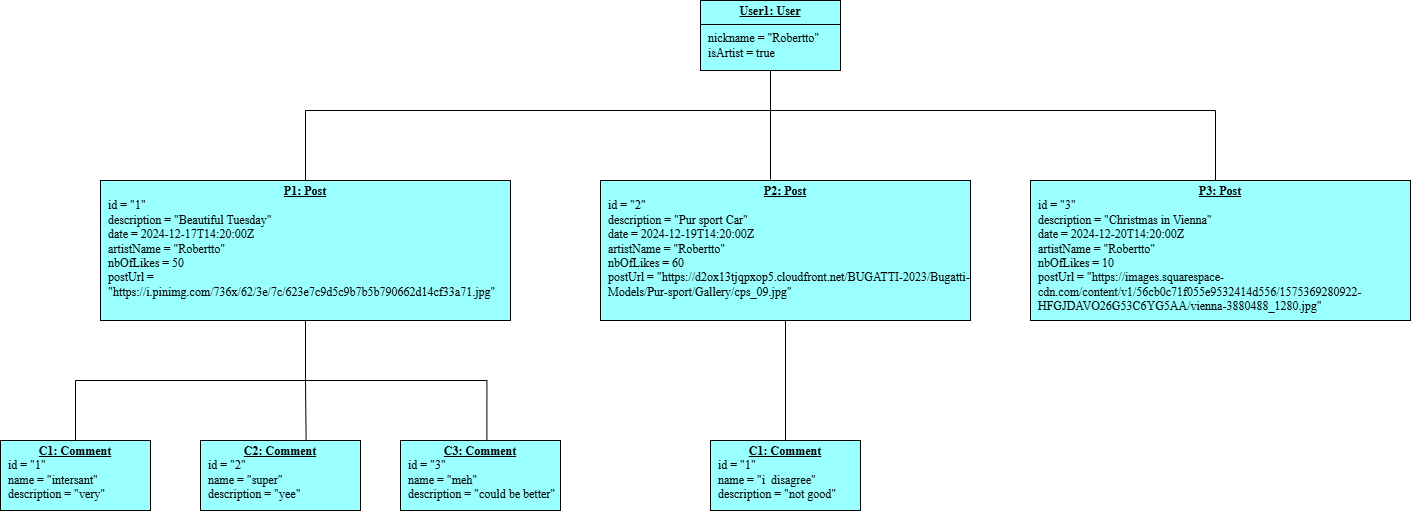

The diagram above was exported from draw.io. Its source (the exported page's mxGraphModel, read from the mxfile embedded in the PNG):
<mxGraphModel dx="2152" dy="703" grid="1" gridSize="10" guides="1" tooltips="1" connect="1" arrows="1" fold="1" page="1" pageScale="1" pageWidth="850" pageHeight="1100" math="0" shadow="0">
  <root>
    <mxCell id="0" />
    <mxCell id="1" parent="0" />
    <mxCell id="Rp5hhcqH6EhbcZonUw4x-1" style="edgeStyle=orthogonalEdgeStyle;rounded=0;orthogonalLoop=1;jettySize=auto;html=1;entryX=0.5;entryY=0;entryDx=0;entryDy=0;endArrow=none;endFill=0;" edge="1" parent="1" source="Rp5hhcqH6EhbcZonUw4x-3" target="Rp5hhcqH6EhbcZonUw4x-5">
      <mxGeometry relative="1" as="geometry">
        <Array as="points">
          <mxPoint x="710" y="230" />
          <mxPoint x="245" y="230" />
        </Array>
      </mxGeometry>
    </mxCell>
    <mxCell id="Rp5hhcqH6EhbcZonUw4x-2" style="edgeStyle=orthogonalEdgeStyle;rounded=0;orthogonalLoop=1;jettySize=auto;html=1;exitX=0.5;exitY=1;exitDx=0;exitDy=0;entryX=0.5;entryY=0;entryDx=0;entryDy=0;endArrow=none;endFill=0;" edge="1" parent="1" source="Rp5hhcqH6EhbcZonUw4x-3" target="Rp5hhcqH6EhbcZonUw4x-8">
      <mxGeometry relative="1" as="geometry">
        <Array as="points">
          <mxPoint x="710" y="230" />
          <mxPoint x="1155" y="230" />
        </Array>
      </mxGeometry>
    </mxCell>
    <mxCell id="Rp5hhcqH6EhbcZonUw4x-3" value="&lt;p style=&quot;margin:0px;margin-top:4px;text-align:center;text-decoration:underline;&quot;&gt;&lt;b&gt;&lt;font face=&quot;Times New Roman&quot;&gt;User1: User&lt;/font&gt;&lt;/b&gt;&lt;/p&gt;&lt;hr size=&quot;1&quot; style=&quot;border-style:solid;&quot;&gt;&lt;p style=&quot;margin:0px;margin-left:8px;&quot;&gt;&lt;font face=&quot;Times New Roman&quot;&gt;nickname = &quot;Robertto&quot;&lt;/font&gt;&lt;/p&gt;&lt;p style=&quot;margin:0px;margin-left:8px;&quot;&gt;&lt;font face=&quot;Times New Roman&quot;&gt;isArtist = true&lt;/font&gt;&lt;/p&gt;" style="verticalAlign=top;align=left;overflow=fill;html=1;whiteSpace=wrap;fillColor=#99FFFF;" vertex="1" parent="1">
      <mxGeometry x="640" y="120" width="140" height="70" as="geometry" />
    </mxCell>
    <mxCell id="Rp5hhcqH6EhbcZonUw4x-4" style="edgeStyle=orthogonalEdgeStyle;rounded=0;orthogonalLoop=1;jettySize=auto;html=1;entryX=0.5;entryY=0;entryDx=0;entryDy=0;endArrow=none;endFill=0;" edge="1" parent="1" source="Rp5hhcqH6EhbcZonUw4x-5" target="Rp5hhcqH6EhbcZonUw4x-9">
      <mxGeometry relative="1" as="geometry" />
    </mxCell>
    <mxCell id="Rp5hhcqH6EhbcZonUw4x-5" value="&lt;p style=&quot;margin:0px;margin-top:4px;text-align:center;text-decoration:underline;&quot;&gt;&lt;b&gt;&lt;font face=&quot;Times New Roman&quot;&gt;P1: Post&lt;/font&gt;&lt;/b&gt;&lt;/p&gt;&lt;p style=&quot;margin:0px;margin-left:8px;&quot;&gt;&lt;font face=&quot;Times New Roman&quot;&gt;id = &quot;1&quot;&lt;/font&gt;&lt;/p&gt;&lt;p style=&quot;margin:0px;margin-left:8px;&quot;&gt;&lt;font face=&quot;Times New Roman&quot;&gt;description = &quot;Beautiful Tuesday&quot;&lt;/font&gt;&lt;/p&gt;&lt;p style=&quot;margin:0px;margin-left:8px;&quot;&gt;&lt;font face=&quot;Times New Roman&quot;&gt;date =&amp;nbsp;&lt;span style=&quot;background-color: initial;&quot;&gt;2024-12-17T14:20:00Z&lt;/span&gt;&lt;/font&gt;&lt;/p&gt;&lt;p style=&quot;margin:0px;margin-left:8px;&quot;&gt;&lt;font face=&quot;Times New Roman&quot;&gt;artistName = &quot;Robertto&quot;&lt;/font&gt;&lt;/p&gt;&lt;p style=&quot;margin:0px;margin-left:8px;&quot;&gt;&lt;font face=&quot;Times New Roman&quot;&gt;nbOfLikes = 50&lt;/font&gt;&lt;/p&gt;&lt;p style=&quot;margin:0px;margin-left:8px;&quot;&gt;&lt;font face=&quot;Times New Roman&quot;&gt;postUrl = &quot;https://i.pinimg.com/736x/62/3e/7c/623e7c9d5c9b7b5b790662d14cf33a71.jpg&quot;&lt;/font&gt;&lt;/p&gt;" style="verticalAlign=top;align=left;overflow=fill;html=1;whiteSpace=wrap;fillColor=#99FFFF;" vertex="1" parent="1">
      <mxGeometry x="40" y="300" width="410" height="140" as="geometry" />
    </mxCell>
    <mxCell id="Rp5hhcqH6EhbcZonUw4x-6" style="edgeStyle=orthogonalEdgeStyle;rounded=0;orthogonalLoop=1;jettySize=auto;html=1;entryX=0.5;entryY=0;entryDx=0;entryDy=0;endArrow=none;endFill=0;" edge="1" parent="1" source="Rp5hhcqH6EhbcZonUw4x-7" target="Rp5hhcqH6EhbcZonUw4x-12">
      <mxGeometry relative="1" as="geometry" />
    </mxCell>
    <mxCell id="Rp5hhcqH6EhbcZonUw4x-7" value="&lt;p style=&quot;margin:0px;margin-top:4px;text-align:center;text-decoration:underline;&quot;&gt;&lt;b&gt;&lt;font face=&quot;Times New Roman&quot;&gt;P2: Post&lt;/font&gt;&lt;/b&gt;&lt;/p&gt;&lt;p style=&quot;margin:0px;margin-left:8px;&quot;&gt;&lt;font face=&quot;Times New Roman&quot;&gt;id = &quot;2&quot;&lt;/font&gt;&lt;/p&gt;&lt;p style=&quot;margin:0px;margin-left:8px;&quot;&gt;&lt;font face=&quot;Times New Roman&quot;&gt;description = &quot;Pur sport Car&quot;&lt;/font&gt;&lt;/p&gt;&lt;p style=&quot;margin:0px;margin-left:8px;&quot;&gt;&lt;font face=&quot;Times New Roman&quot;&gt;date =&amp;nbsp;&lt;/font&gt;&lt;span style=&quot;background-color: initial;&quot;&gt;&lt;font face=&quot;Times New Roman&quot;&gt;2024-12-19T14:20:00Z&lt;/font&gt;&lt;/span&gt;&lt;/p&gt;&lt;p style=&quot;margin:0px;margin-left:8px;&quot;&gt;&lt;font face=&quot;Times New Roman&quot;&gt;artistName = &quot;Robertto&quot;&lt;/font&gt;&lt;/p&gt;&lt;p style=&quot;margin:0px;margin-left:8px;&quot;&gt;&lt;font face=&quot;Times New Roman&quot;&gt;nbOfLikes = 60&lt;/font&gt;&lt;/p&gt;&lt;p style=&quot;margin:0px;margin-left:8px;&quot;&gt;&lt;font face=&quot;Times New Roman&quot;&gt;postUrl = &quot;https://d2ox13tjqpxop5.cloudfront.net/BUGATTI-2023/Bugatti-Models/Pur-sport/Gallery/cps_09.jpg&quot;&lt;/font&gt;&lt;/p&gt;" style="verticalAlign=top;align=left;overflow=fill;html=1;whiteSpace=wrap;fillColor=#99FFFF;" vertex="1" parent="1">
      <mxGeometry x="540" y="300" width="370" height="140" as="geometry" />
    </mxCell>
    <mxCell id="Rp5hhcqH6EhbcZonUw4x-8" value="&lt;p style=&quot;margin:0px;margin-top:4px;text-align:center;text-decoration:underline;&quot;&gt;&lt;b&gt;&lt;font face=&quot;Times New Roman&quot;&gt;P3: Post&lt;/font&gt;&lt;/b&gt;&lt;/p&gt;&lt;p style=&quot;margin:0px;margin-left:8px;&quot;&gt;&lt;font face=&quot;Times New Roman&quot;&gt;id = &quot;3&quot;&lt;/font&gt;&lt;/p&gt;&lt;p style=&quot;margin:0px;margin-left:8px;&quot;&gt;&lt;font face=&quot;Times New Roman&quot;&gt;description = &quot;Christmas in Vienna&quot;&lt;/font&gt;&lt;/p&gt;&lt;p style=&quot;margin:0px;margin-left:8px;&quot;&gt;&lt;font face=&quot;Times New Roman&quot;&gt;date =&amp;nbsp;&lt;/font&gt;&lt;span style=&quot;background-color: initial;&quot;&gt;&lt;font face=&quot;Times New Roman&quot;&gt;2024-12-20T14:20:00Z&lt;/font&gt;&lt;/span&gt;&lt;/p&gt;&lt;p style=&quot;margin:0px;margin-left:8px;&quot;&gt;&lt;font face=&quot;Times New Roman&quot;&gt;artistName = &quot;Robertto&quot;&lt;/font&gt;&lt;/p&gt;&lt;p style=&quot;margin:0px;margin-left:8px;&quot;&gt;&lt;font face=&quot;Times New Roman&quot;&gt;nbOfLikes = 10&lt;/font&gt;&lt;/p&gt;&lt;p style=&quot;margin:0px;margin-left:8px;&quot;&gt;&lt;font face=&quot;Times New Roman&quot;&gt;postUrl = &quot;https://images.squarespace-cdn.com/content/v1/56cb0c71f055e9532414d556/1575369280922-HFGJDAVO26G53C6YG5AA/vienna-3880488_1280.jpg&quot;&lt;/font&gt;&lt;/p&gt;" style="verticalAlign=top;align=left;overflow=fill;html=1;whiteSpace=wrap;fillColor=#99FFFF;" vertex="1" parent="1">
      <mxGeometry x="970" y="300" width="380" height="140" as="geometry" />
    </mxCell>
    <mxCell id="Rp5hhcqH6EhbcZonUw4x-9" value="&lt;p style=&quot;margin:0px;margin-top:4px;text-align:center;text-decoration:underline;&quot;&gt;&lt;b&gt;&lt;font face=&quot;Times New Roman&quot;&gt;C1: Comment&lt;/font&gt;&lt;/b&gt;&lt;/p&gt;&lt;p style=&quot;margin:0px;margin-left:8px;&quot;&gt;&lt;font face=&quot;Times New Roman&quot;&gt;id = &quot;1&quot;&lt;/font&gt;&lt;/p&gt;&lt;p style=&quot;margin:0px;margin-left:8px;&quot;&gt;&lt;font face=&quot;Times New Roman&quot;&gt;name = &quot;intersant&quot;&lt;/font&gt;&lt;/p&gt;&lt;p style=&quot;margin:0px;margin-left:8px;&quot;&gt;&lt;font face=&quot;Times New Roman&quot;&gt;description = &quot;very&quot;&lt;/font&gt;&lt;/p&gt;" style="verticalAlign=top;align=left;overflow=fill;html=1;whiteSpace=wrap;fillColor=#99FFFF;" vertex="1" parent="1">
      <mxGeometry x="-60" y="560" width="150" height="70" as="geometry" />
    </mxCell>
    <mxCell id="Rp5hhcqH6EhbcZonUw4x-10" value="&lt;p style=&quot;margin:0px;margin-top:4px;text-align:center;text-decoration:underline;&quot;&gt;&lt;b&gt;&lt;font face=&quot;Times New Roman&quot;&gt;C2: Comment&lt;/font&gt;&lt;/b&gt;&lt;/p&gt;&lt;p style=&quot;margin:0px;margin-left:8px;&quot;&gt;&lt;font face=&quot;Times New Roman&quot;&gt;id = &quot;2&quot;&lt;/font&gt;&lt;/p&gt;&lt;p style=&quot;margin:0px;margin-left:8px;&quot;&gt;&lt;font face=&quot;Times New Roman&quot;&gt;name = &quot;super&quot;&lt;/font&gt;&lt;/p&gt;&lt;p style=&quot;margin:0px;margin-left:8px;&quot;&gt;&lt;font face=&quot;Times New Roman&quot;&gt;description = &quot;yee&quot;&lt;/font&gt;&lt;/p&gt;" style="verticalAlign=top;align=left;overflow=fill;html=1;whiteSpace=wrap;fillColor=#99FFFF;" vertex="1" parent="1">
      <mxGeometry x="140" y="560" width="160" height="70" as="geometry" />
    </mxCell>
    <mxCell id="Rp5hhcqH6EhbcZonUw4x-11" value="&lt;p style=&quot;margin:0px;margin-top:4px;text-align:center;text-decoration:underline;&quot;&gt;&lt;b&gt;&lt;font face=&quot;Times New Roman&quot;&gt;C3: Comment&lt;/font&gt;&lt;/b&gt;&lt;/p&gt;&lt;p style=&quot;margin:0px;margin-left:8px;&quot;&gt;&lt;font face=&quot;Times New Roman&quot;&gt;id = &quot;3&quot;&lt;/font&gt;&lt;/p&gt;&lt;p style=&quot;margin:0px;margin-left:8px;&quot;&gt;&lt;font face=&quot;Times New Roman&quot;&gt;name = &quot;meh&quot;&lt;/font&gt;&lt;/p&gt;&lt;p style=&quot;margin:0px;margin-left:8px;&quot;&gt;&lt;font face=&quot;Times New Roman&quot;&gt;description = &quot;could be better&quot;&lt;/font&gt;&lt;/p&gt;" style="verticalAlign=top;align=left;overflow=fill;html=1;whiteSpace=wrap;fillColor=#99FFFF;" vertex="1" parent="1">
      <mxGeometry x="340" y="560" width="160" height="70" as="geometry" />
    </mxCell>
    <mxCell id="Rp5hhcqH6EhbcZonUw4x-12" value="&lt;p style=&quot;margin:0px;margin-top:4px;text-align:center;text-decoration:underline;&quot;&gt;&lt;b&gt;&lt;font face=&quot;Times New Roman&quot;&gt;C1: Comment&lt;/font&gt;&lt;/b&gt;&lt;/p&gt;&lt;p style=&quot;margin:0px;margin-left:8px;&quot;&gt;&lt;font face=&quot;Times New Roman&quot;&gt;id = &quot;1&quot;&lt;/font&gt;&lt;/p&gt;&lt;p style=&quot;margin:0px;margin-left:8px;&quot;&gt;&lt;font face=&quot;Times New Roman&quot;&gt;name = &quot;i&amp;nbsp; disagree&quot;&lt;/font&gt;&lt;/p&gt;&lt;p style=&quot;margin:0px;margin-left:8px;&quot;&gt;&lt;font face=&quot;Times New Roman&quot;&gt;description = &quot;not good&quot;&lt;/font&gt;&lt;/p&gt;" style="verticalAlign=top;align=left;overflow=fill;html=1;whiteSpace=wrap;fillColor=#99FFFF;" vertex="1" parent="1">
      <mxGeometry x="650" y="560" width="150" height="70" as="geometry" />
    </mxCell>
    <mxCell id="Rp5hhcqH6EhbcZonUw4x-13" style="edgeStyle=orthogonalEdgeStyle;rounded=0;orthogonalLoop=1;jettySize=auto;html=1;exitX=0.5;exitY=1;exitDx=0;exitDy=0;entryX=0.66;entryY=-0.004;entryDx=0;entryDy=0;entryPerimeter=0;endArrow=none;endFill=0;" edge="1" parent="1" source="Rp5hhcqH6EhbcZonUw4x-5" target="Rp5hhcqH6EhbcZonUw4x-10">
      <mxGeometry relative="1" as="geometry" />
    </mxCell>
    <mxCell id="Rp5hhcqH6EhbcZonUw4x-14" style="edgeStyle=orthogonalEdgeStyle;rounded=0;orthogonalLoop=1;jettySize=auto;html=1;exitX=0.5;exitY=1;exitDx=0;exitDy=0;entryX=0.54;entryY=0.006;entryDx=0;entryDy=0;entryPerimeter=0;endArrow=none;endFill=0;" edge="1" parent="1" source="Rp5hhcqH6EhbcZonUw4x-5" target="Rp5hhcqH6EhbcZonUw4x-11">
      <mxGeometry relative="1" as="geometry" />
    </mxCell>
    <mxCell id="Rp5hhcqH6EhbcZonUw4x-15" style="edgeStyle=orthogonalEdgeStyle;rounded=0;orthogonalLoop=1;jettySize=auto;html=1;exitX=0.5;exitY=1;exitDx=0;exitDy=0;endArrow=none;endFill=0;" edge="1" parent="1" source="Rp5hhcqH6EhbcZonUw4x-3">
      <mxGeometry relative="1" as="geometry">
        <mxPoint x="710" y="300" as="targetPoint" />
        <Array as="points">
          <mxPoint x="710" y="299" />
        </Array>
      </mxGeometry>
    </mxCell>
  </root>
</mxGraphModel>